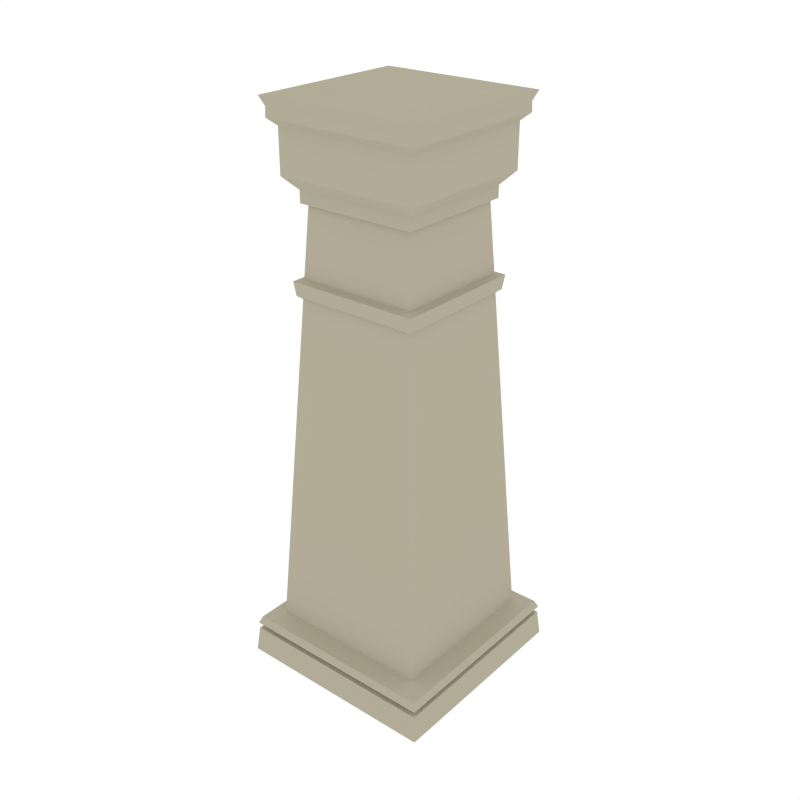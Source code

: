 # Source: Column_SquareSmall.blend  (saved by Blender 2.79.0; exported with 4.5.12 LTS)
import bpy
from mathutils import Matrix  # noqa: F401  (used for matrix-valued properties, if any)

bpy.ops.wm.read_factory_settings(use_empty=True)
scene = bpy.context.scene
scene.name = 'Scene'

# ---- collections
col_collection_1 = bpy.data.collections.new('Collection 1'); scene.collection.children.link(col_collection_1)

# ---- materials (node trees are filled in below, after node groups)
mat_marble = bpy.data.materials.new('Marble')
mat_marble.alpha_threshold = 0.0
mat_marble.diffuse_color = (0.448, 0.4113, 0.312, 1.0)
mat_marble.roughness = 0.5

# ---- node groups
ng_auto_smooth = bpy.data.node_groups.new('Auto Smooth', 'GeometryNodeTree')
_s = ng_auto_smooth.interface.new_socket(name='Geometry', in_out='OUTPUT', socket_type='NodeSocketGeometry')
_s = ng_auto_smooth.interface.new_socket(name='Geometry', in_out='INPUT', socket_type='NodeSocketGeometry')
_s = ng_auto_smooth.interface.new_socket(name='Angle', in_out='INPUT', socket_type='NodeSocketFloat')
_s.subtype = 'ANGLE'
_s.min_value = 0.0
_s.max_value = 3.142
ng_auto_smooth.is_modifier = True
_N = ng_auto_smooth.nodes; _L = ng_auto_smooth.links
n0 = _N.new('NodeGroupOutput'); n0.name = 'Group Output'; n0.location = (480, -100)
n1 = _N.new('NodeGroupInput'); n1.name = 'Group Input'; n1.location = (-420, -300)
n2 = _N.new('NodeGroupInput'); n2.name = 'Group Input.001'; n2.location = (-60, -100)
n3 = _N.new('GeometryNodeSetShadeSmooth'); n3.name = 'Set Shade Smooth'; n3.location = (120, -100)
n3.domain = 'EDGE'
n4 = _N.new('GeometryNodeSetShadeSmooth'); n4.name = 'Set Shade Smooth.001'; n4.location = (300, -100)
n5 = _N.new('GeometryNodeInputMeshEdgeAngle'); n5.name = 'Edge Angle'; n5.location = (-420, -220)
n6 = _N.new('GeometryNodeInputEdgeSmooth'); n6.name = 'Is Edge Smooth'; n6.location = (-60, -160)
n7 = _N.new('GeometryNodeInputShadeSmooth'); n7.name = 'Is Face Smooth'; n7.location = (-240, -340)
n8 = _N.new('FunctionNodeBooleanMath'); n8.name = 'Boolean Math'; n8.location = (-60, -220)
n9 = _N.new('FunctionNodeCompare'); n9.name = 'Compare'; n9.location = (-240, -180)
n9.operation = 'LESS_EQUAL'
_L.new(n5.outputs[0], n9.inputs[0])
_L.new(n4.outputs[0], n0.inputs[0])
_L.new(n1.outputs[1], n9.inputs[1])
_L.new(n9.outputs[0], n8.inputs[0])
_L.new(n7.outputs[0], n8.inputs[1])
_L.new(n2.outputs[0], n3.inputs[0])
_L.new(n6.outputs[0], n3.inputs[1])
_L.new(n3.outputs[0], n4.inputs[0])
_L.new(n8.outputs[0], n3.inputs[2])
n0.is_active_output = True

# ---- material node trees

# ---- world
world_world = bpy.data.worlds.new('World'); scene.world = world_world
world_world.color = (1.0, 1.0, 1.0)
world_world.use_sun_shadow = False
world_world.sun_shadow_jitter_overblur = 0.0
world_world.cycles.sampling_method = 'NONE'
world_world.cycles.sample_map_resolution = 256

# ---- meshes
me_cube_063 = bpy.data.meshes.new('Cube.063')
me_cube_063.from_pydata([(0.4417, 0.4417, 0.1154), (0.4536, 0.4536, 0.0), (0.4417, -0.4417, 0.1154), (0.4536, -0.4536, 0.0), (-0.4417, 0.4417, 0.1154), (-0.4536, 0.4536, 0.0), (-0.4417, -0.4417, 0.1154), (-0.4536, -0.4536, 0.0), (0.4183, -0.4183, 0.1198), (0.4183, 0.4183, 0.1198), (-0.4183, -0.4183, 0.1198), (-0.4183, 0.4183, 0.1198), (0.4183, -0.4183, 0.1445), (0.4183, 0.4183, 0.1445), (-0.4183, -0.4183, 0.1445), (-0.4183, 0.4183, 0.1445), (0.444, -0.444, 0.1445), (0.444, 0.444, 0.1445), (-0.444, -0.444, 0.1445), (-0.444, 0.444, 0.1445), (0.4304, -0.4304, 0.1765), (0.4304, 0.4304, 0.1765), (-0.4304, -0.4304, 0.1765), (-0.4304, 0.4304, 0.1765), (0.3573, -0.3573, 0.2013), (0.3573, 0.3573, 0.2013), (-0.3573, -0.3573, 0.2013), (-0.3573, 0.3573, 0.2013), (0.2388, -0.2388, 2.052), (0.2388, 0.2388, 2.052), (-0.2388, -0.2388, 2.052), (-0.2388, 0.2388, 2.052), (0.2604, -0.2604, 2.052), (0.2604, 0.2604, 2.052), (-0.2604, -0.2604, 2.052), (-0.2604, 0.2604, 2.052), (0.2604, -0.2604, 2.102), (0.2604, 0.2604, 2.102), (-0.2604, -0.2604, 2.102), (-0.2604, 0.2604, 2.102), (-0.3383, 0.3383, 2.367), (-0.3383, -0.3383, 2.367), (0.3383, 0.3383, 2.367), (0.3383, -0.3383, 2.367), (0.3078, -0.3078, 2.155), (0.3078, 0.3078, 2.155), (-0.3078, -0.3078, 2.155), (-0.3078, 0.3078, 2.155), (0.3078, -0.3078, 2.338), (0.3078, 0.3078, 2.338), (-0.3078, -0.3078, 2.338), (-0.3078, 0.3078, 2.338), (-0.3538, 0.3538, 2.447), (-0.3538, -0.3538, 2.447), (0.3538, -0.3538, 2.447), (0.3538, 0.3538, 2.447), (-0.3368, -0.3368, 2.407), (0.3368, -0.3368, 2.407), (-0.3368, 0.3368, 2.407), (0.3368, 0.3368, 2.407), (0.263, 0.263, 1.675), (-0.263, 0.263, 1.675), (-0.263, -0.263, 1.675), (0.263, -0.263, 1.675), (0.2576, 0.2576, 1.758), (-0.2576, -0.2576, 1.758), (-0.2576, 0.2576, 1.758), (0.2576, -0.2576, 1.758), (-0.288, 0.288, 1.748), (0.288, -0.288, 1.748), (0.288, 0.288, 1.748), (-0.288, -0.288, 1.748), (-0.2803, 0.2803, 1.688), (0.2803, -0.2803, 1.688), (0.2803, 0.2803, 1.688), (-0.2803, -0.2803, 1.688)], [], [(0, 2, 3, 1), (2, 6, 7, 3), (6, 4, 5, 7), (4, 0, 1, 5), (4, 11, 9, 0), (7, 5, 1, 3), (10, 14, 15, 11), (2, 8, 10, 6), (0, 9, 8, 2), (6, 10, 11, 4), (15, 19, 17, 13), (9, 13, 12, 8), (11, 15, 13, 9), (8, 12, 14, 10), (18, 22, 23, 19), (12, 16, 18, 14), (14, 18, 19, 15), (13, 17, 16, 12), (22, 26, 27, 23), (17, 21, 20, 16), (19, 23, 21, 17), (16, 20, 22, 18), (66, 31, 29, 64), (21, 25, 24, 20), (23, 27, 25, 21), (20, 24, 26, 22), (30, 34, 35, 31), (67, 28, 30, 65), (65, 30, 31, 66), (64, 29, 28, 67), (33, 37, 36, 32), (29, 33, 32, 28), (31, 35, 33, 29), (28, 32, 34, 30), (57, 54, 53, 56), (35, 39, 37, 33), (32, 36, 38, 34), (34, 38, 39, 35), (37, 39, 47, 45), (38, 46, 47, 39), (49, 42, 43, 48), (38, 36, 44, 46), (47, 51, 49, 45), (54, 55, 52, 53), (50, 41, 40, 51), (51, 40, 42, 49), (48, 43, 41, 50), (44, 48, 50, 46), (46, 50, 51, 47), (45, 49, 48, 44), (36, 37, 45, 44), (56, 53, 52, 58), (58, 52, 55, 59), (59, 55, 54, 57), (42, 59, 57, 43), (40, 58, 59, 42), (41, 56, 58, 40), (43, 57, 56, 41), (25, 60, 63, 24), (26, 62, 61, 27), (24, 63, 62, 26), (27, 61, 60, 25), (70, 64, 67, 69), (71, 65, 66, 68), (69, 67, 65, 71), (68, 66, 64, 70), (72, 68, 70, 74), (73, 69, 71, 75), (75, 71, 68, 72), (74, 70, 69, 73), (60, 74, 73, 63), (62, 75, 72, 61), (63, 73, 75, 62), (61, 72, 74, 60)])
me_cube_063.polygons.foreach_set('use_smooth', [True] * 74)
me_cube_063.materials.append(mat_marble)
me_cube_063.use_remesh_preserve_volume = False
me_cube_063.use_remesh_preserve_attributes = False
me_cube_063.use_mirror_vertex_groups = False
me_cube_063.update()

# ---- objects
ob_column_squaresmall = bpy.data.objects.new('Column_SquareSmall', me_cube_063)

# ---- transforms, parenting, visibility, modifiers, constraints
ob_column_squaresmall.location = (0.0, 0.0, 0.0)
ob_column_squaresmall.lineart.crease_threshold = 0.0
_vg = ob_column_squaresmall.vertex_groups.new(name='Group')
_m = ob_column_squaresmall.modifiers.new('Auto Smooth', 'NODES')
_m.node_group = ng_auto_smooth
_gi = [s.identifier for s in ng_auto_smooth.interface.items_tree if s.item_type == 'SOCKET' and s.in_out == 'INPUT']
_m[_gi[1]] = 0.5236  # Angle

# ---- collection membership
col_collection_1.objects.link(ob_column_squaresmall)

# ---- scene / render settings (as saved in the file)
scene.frame_start = 1; scene.frame_end = 250; scene.frame_set(0)
scene.render.engine = 'CYCLES'
scene.render.resolution_x = 1000
scene.render.resolution_y = 1000
scene.render.dither_intensity = 0.0
scene.cycles.samples = 200
scene.cycles.sampling_pattern = 'TABULATED_SOBOL'
scene.cycles.light_sampling_threshold = 0.0
scene.cycles.use_adaptive_sampling = False
scene.cycles.use_light_tree = False
scene.cycles.caustics_reflective = False
scene.cycles.caustics_refractive = False
scene.cycles.blur_glossy = 0.0
scene.cycles.max_bounces = 2
scene.cycles.pixel_filter_type = 'GAUSSIAN'
scene.cycles.sample_clamp_indirect = 0.0
scene.view_settings.view_transform = 'Standard'
bpy.context.view_layer.update()

# ---- added for rendering (the .blend has no active camera): camera
cam_auto = bpy.data.cameras.new('AutoCamera')
cam_auto.lens = 50.0
cam_auto.sensor_width = 36.0
cam_auto.clip_end = 1000.0
ob_auto_camera = bpy.data.objects.new('AutoCamera', cam_auto)
scene.collection.objects.link(ob_auto_camera)
ob_auto_camera.location = (2.5564, -3.06768, 3.26863)
ob_auto_camera.rotation_euler = (1.09748, -7.21219e-08, 0.694738)
scene.camera = ob_auto_camera
bpy.context.view_layer.update()
